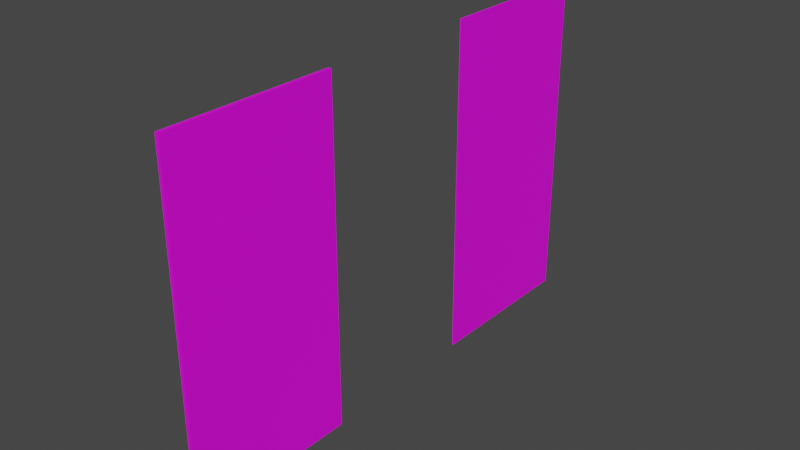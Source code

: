 # Source: bouys.blend  (saved by Blender 3.4.6; exported with 4.5.12 LTS)
import bpy
from mathutils import Matrix  # noqa: F401  (used for matrix-valued properties, if any)

bpy.ops.wm.read_factory_settings(use_empty=True)
scene = bpy.context.scene
scene.name = 'Scene'

# ---- collections
col_collection = bpy.data.collections.new('Collection'); scene.collection.children.link(col_collection)

# ---- images (referenced by path relative to the original .blend; pixels are not part of the script)
import os
ASSET_DIR = os.environ.get("B2B_ASSET_DIR", "")  # directory of the original .blend (textures are referenced by path, not embedded)
HERE = os.path.dirname(os.path.abspath(__file__))  # packed textures are extracted next to this script under _unpacked/

def load_image(name, relpath, width, height, colorspace="sRGB"):
    """Load a texture the original file referenced (path relative to the .blend, or extracted next to this script)."""
    p = next((c for c in (os.path.join(HERE, relpath), os.path.join(ASSET_DIR, relpath)) if relpath and os.path.exists(c)), "")
    if p:
        img = bpy.data.images.load(p, check_existing=True)
        img.name = name
    else:  # same state as the original file: an image datablock whose file is absent (Cycles renders it pink)
        img = bpy.data.images.new(name, width, height)
        img.source = "FILE"
        img.filepath = "//" + (relpath or name)
    img.colorspace_settings.name = colorspace
    return img
img_rbadge_jpg = load_image('rBadge.jpg', 'materials/rBadge.jpg', 1024, 1024, 'sRGB')
img_tommygun_jpg = load_image('tommygun.jpg', 'materials/tommygun.jpg', 1024, 1024, 'sRGB')

# ---- materials (node trees are filled in below, after node groups)
mat_badge = bpy.data.materials.new('Badge')
mat_badge.use_transparent_shadow = False
mat_tommygun_002 = bpy.data.materials.new('tommygun.002')
mat_tommygun_002.use_transparent_shadow = False

# ---- material node trees
mat_badge.use_nodes = True; mat_badge.node_tree.nodes.clear()
_N = mat_badge.node_tree.nodes; _L = mat_badge.node_tree.links
n0 = _N.new('ShaderNodeBsdfPrincipled'); n0.name = 'Principled BSDF'; n0.location = (10, 300)
n0.distribution = 'GGX'
n0.subsurface_method = 'RANDOM_WALK_SKIN'
n0.inputs[3].default_value = 1.45
n0.inputs[27].default_value = (0.0, 0.0, 0.0, 1.0)
n0.inputs[28].default_value = 1.0
n1 = _N.new('ShaderNodeOutputMaterial'); n1.name = 'Material Output'; n1.location = (300, 300)
n2 = _N.new('ShaderNodeTexImage'); n2.name = 'Image Texture'; n2.location = (-280, 260)
n2.image = img_rbadge_jpg
_L.new(n0.outputs[0], n1.inputs[0])
_L.new(n2.outputs[0], n0.inputs[0])
n1.is_active_output = True
mat_tommygun_002.use_nodes = True; mat_tommygun_002.node_tree.nodes.clear()
_N = mat_tommygun_002.node_tree.nodes; _L = mat_tommygun_002.node_tree.links
n0 = _N.new('ShaderNodeBsdfPrincipled'); n0.name = 'Principled BSDF'; n0.location = (10, 300)
n0.distribution = 'GGX'
n0.subsurface_method = 'RANDOM_WALK_SKIN'
n0.inputs[3].default_value = 1.45
n0.inputs[27].default_value = (0.0, 0.0, 0.0, 1.0)
n0.inputs[28].default_value = 1.0
n1 = _N.new('ShaderNodeOutputMaterial'); n1.name = 'Material Output'; n1.location = (300, 300)
n2 = _N.new('ShaderNodeTexImage'); n2.name = 'Image Texture'; n2.location = (-280, 260)
n2.image = img_tommygun_jpg
_L.new(n0.outputs[0], n1.inputs[0])
_L.new(n2.outputs[0], n0.inputs[0])
n1.is_active_output = True

# ---- world
world_world = bpy.data.worlds.new('World'); scene.world = world_world
world_world.use_nodes = True; world_world.node_tree.nodes.clear()
_N = world_world.node_tree.nodes; _L = world_world.node_tree.links
n0 = _N.new('ShaderNodeOutputWorld'); n0.name = 'World Output'; n0.location = (300, 300)
n1 = _N.new('ShaderNodeBackground'); n1.name = 'Background'; n1.location = (10, 300)
n1.inputs[0].default_value = (0.05088, 0.05088, 0.05088, 1.0)
_L.new(n1.outputs[0], n0.inputs[0])
n0.is_active_output = True
world_world.color = (0.05088, 0.05088, 0.05088)
world_world.use_sun_shadow = False
world_world.sun_shadow_jitter_overblur = 0.0

# ---- meshes
me_cube_001 = bpy.data.meshes.new('Cube.001')
me_cube_001.from_pydata([(-0.7628, -0.6891, -0.01406), (-0.7628, -0.6891, 0.01406), (-0.7628, 0.6891, -0.01406), (-0.7628, 0.6891, 0.01406), (0.7628, -0.6891, -0.01406), (0.7628, -0.6891, 0.01406), (0.7628, 0.6891, -0.01406), (0.7628, 0.6891, 0.01406)], [], [(0, 1, 3, 2), (2, 3, 7, 6), (6, 7, 5, 4), (4, 5, 1, 0), (2, 6, 4, 0), (7, 3, 1, 5)])
_uv = me_cube_001.uv_layers.new(name='UVMap')
_uv.uv.foreach_set('vector', [0.375, 0.0, 0.625, 0.0, 0.625, 0.25, 0.375, 0.25, 0.375, 0.25, 0.625, 0.25, 0.9932, 0.9954, 0.9894, 0.01055, 0.9894, 0.01055, 0.9932, 0.9954, 0.994, 0.008195, 0.9894, 0.9894, 0.9894, 0.9894, 0.994, 0.008195, 0.625, 1.0, 0.375, 1.0, 0.01055, 0.01055, 0.9894, 0.01055, 0.9894, 0.9894, 0.01055, 0.9894, 0.9932, 0.9954, 0.005978, 0.9918, 0.006843, 0.004626, 0.994, 0.008195])
me_cube_001.materials.append(mat_badge)
me_cube_001.update()
me_cube_005 = bpy.data.meshes.new('Cube.005')
me_cube_005.from_pydata([(-0.534, -0.233, 0.0), (-0.534, -0.233, 0.004348), (-0.534, 0.233, 0.0), (-0.534, 0.233, 0.004348), (0.534, -0.233, 0.0), (0.534, -0.233, 0.004348), (0.534, 0.233, 0.0), (0.534, 0.233, 0.004348)], [], [(0, 1, 3, 2), (2, 3, 7, 6), (6, 7, 5, 4), (4, 5, 1, 0), (2, 6, 4, 0), (7, 3, 1, 5)])
_uv = me_cube_005.uv_layers.new(name='UVMap')
_uv.uv.foreach_set('vector', [0.4446, 0.3341, 0.4437, 0.4638, 0.4219, 0.4884, 0.4405, 0.339, 0.5313, 0.252, 0.5239, 0.3115, 0.5313, 0.2906, 0.5283, 0.2564, 0.5225, 0.7149, 0.5174, 0.6616, 0.5021, 0.6728, 0.5199, 0.7114, 0.3009, 0.5614, 0.3346, 0.6346, 0.3045, 0.7187, 0.3009, 0.5487, 1.001, 0.01657, 1.008, 1.02, 0.007255, 1.016, 0.007604, 0.01263, 0.01155, 1.02, 0.005676, 0.001842, 1.003, 0.0147, 1.008, 1.027])
me_cube_005.materials.append(mat_tommygun_002)
me_cube_005.use_mirror_x = True
me_cube_005.update()

# ---- objects
ob_badge = bpy.data.objects.new('badge', me_cube_001)
ob_cube = bpy.data.objects.new('Cube', me_cube_005)

# ---- transforms, parenting, visibility, modifiers, constraints
ob_badge.location = (0.0, 0.3048, 0.6096)
ob_badge.rotation_euler = (0.0, 1.571, 0.0)
ob_badge.scale = (0.7992, 0.4423, 0.4518)
ob_cube.location = (0.0, 1.524, 0.6096)
ob_cube.rotation_euler = (0.0, -1.571, 0.0)
ob_cube.scale = (1.142, 1.308, 1.46)
ob_cube.use_mesh_mirror_x = True

# ---- collection membership
col_collection.objects.link(ob_badge)
col_collection.objects.link(ob_cube)

# ---- scene / render settings (as saved in the file)
scene.frame_start = 1; scene.frame_end = 250; scene.frame_set(11)
scene.render.engine = 'BLENDER_EEVEE_NEXT'
scene.cycles.sampling_pattern = 'TABULATED_SOBOL'
scene.cycles.use_light_tree = False
scene.view_settings.view_transform = 'Filmic'
bpy.context.view_layer.update()

# ---- added for rendering (the .blend has no active camera and no usable light): camera, sun
cam_auto = bpy.data.cameras.new('AutoCamera')
cam_auto.lens = 50.0
cam_auto.sensor_width = 36.0
cam_auto.clip_end = 1000.0
ob_auto_camera = bpy.data.objects.new('AutoCamera', cam_auto)
scene.collection.objects.link(ob_auto_camera)
ob_auto_camera.location = (2.03363, -1.52595, 2.2365)
ob_auto_camera.rotation_euler = (1.09748, -7.21219e-08, 0.694738)
scene.camera = ob_auto_camera
light_auto_sun = bpy.data.lights.new('AutoSun', 'SUN')
light_auto_sun.energy = 3.0
light_auto_sun.angle = 0.0523599
ob_auto_sun = bpy.data.objects.new('AutoSun', light_auto_sun)
scene.collection.objects.link(ob_auto_sun)
ob_auto_sun.rotation_euler = (0.872665, 0.174533, 0.523599)
bpy.context.view_layer.update()
